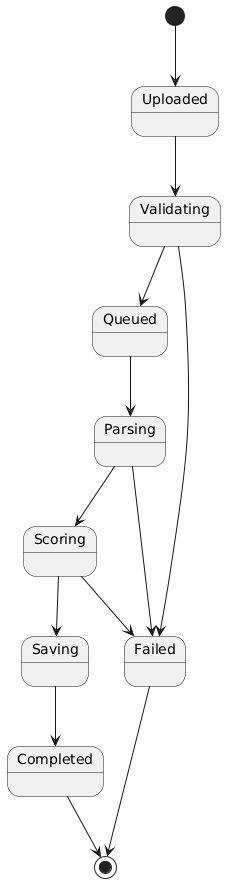

The diagram above was rendered by PlantUML. Its source (embedded in the PNG):
@startuml
[*] --> Uploaded

Uploaded --> Validating

Validating --> Queued

Queued --> Parsing

Parsing --> Scoring

Scoring --> Saving

Saving --> Completed

Completed --> [*]

Validating --> Failed

Parsing --> Failed

Scoring --> Failed

Failed --> [*]
@enduml